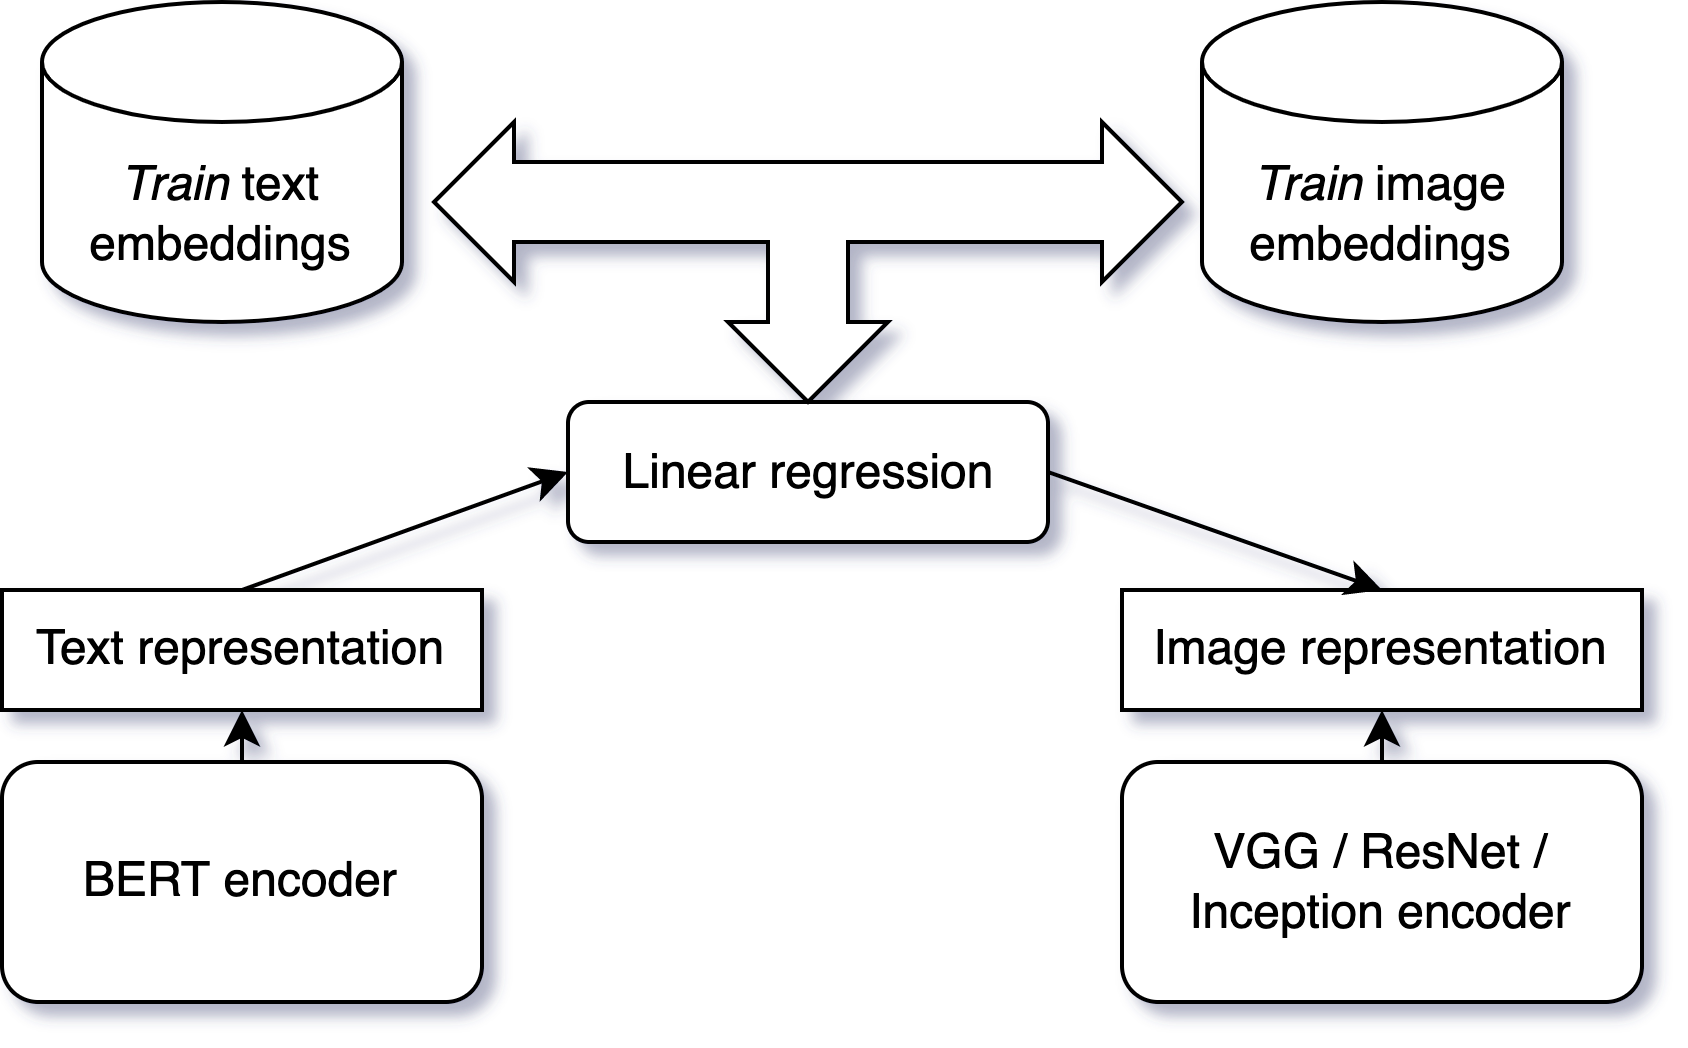

The diagram above was exported from draw.io. Its source (the exported page's mxGraphModel, read from the mxfile embedded in the PNG):
<mxGraphModel dx="2946" dy="1154" grid="1" gridSize="10" guides="1" tooltips="1" connect="1" arrows="1" fold="1" page="1" pageScale="1" pageWidth="827" pageHeight="1169" math="0" shadow="0">
  <root>
    <mxCell id="0" />
    <mxCell id="1" parent="0" />
    <mxCell id="15" value="BERT encoder" style="rounded=1;whiteSpace=wrap;html=1;" parent="1" vertex="1">
      <mxGeometry x="150" y="640" width="120" height="60" as="geometry" />
    </mxCell>
    <mxCell id="18" value="Text representation" style="rounded=0;whiteSpace=wrap;html=1;" parent="1" vertex="1">
      <mxGeometry x="150" y="597" width="120" height="30" as="geometry" />
    </mxCell>
    <mxCell id="19" value="" style="endArrow=classic;html=1;exitX=0.5;exitY=0;exitDx=0;exitDy=0;entryX=0.5;entryY=1;entryDx=0;entryDy=0;" parent="1" source="15" target="18" edge="1">
      <mxGeometry width="50" height="50" relative="1" as="geometry">
        <mxPoint x="200" y="560" as="sourcePoint" />
        <mxPoint x="250" y="510" as="targetPoint" />
      </mxGeometry>
    </mxCell>
    <mxCell id="32" value="&lt;i&gt;Train&lt;/i&gt; text embeddings" style="shape=cylinder3;whiteSpace=wrap;html=1;boundedLbl=1;backgroundOutline=1;size=15;" parent="1" vertex="1">
      <mxGeometry x="160" y="450" width="90" height="80" as="geometry" />
    </mxCell>
    <mxCell id="36" value="VGG / ResNet / Inception encoder" style="rounded=1;whiteSpace=wrap;html=1;" parent="1" vertex="1">
      <mxGeometry x="430" y="640" width="130" height="60" as="geometry" />
    </mxCell>
    <mxCell id="37" value="Linear regression" style="rounded=1;whiteSpace=wrap;html=1;" parent="1" vertex="1">
      <mxGeometry x="291.5" y="550" width="120" height="35" as="geometry" />
    </mxCell>
    <mxCell id="38" value="Image representation" style="rounded=0;whiteSpace=wrap;html=1;" parent="1" vertex="1">
      <mxGeometry x="430" y="597" width="130" height="30" as="geometry" />
    </mxCell>
    <mxCell id="39" value="" style="endArrow=classic;html=1;exitX=0.5;exitY=0;exitDx=0;exitDy=0;entryX=0.5;entryY=1;entryDx=0;entryDy=0;" parent="1" source="36" target="38" edge="1">
      <mxGeometry width="50" height="50" relative="1" as="geometry">
        <mxPoint x="480" y="560" as="sourcePoint" />
        <mxPoint x="530" y="510" as="targetPoint" />
      </mxGeometry>
    </mxCell>
    <mxCell id="43" value="&lt;i&gt;Train&lt;/i&gt; image embeddings" style="shape=cylinder3;whiteSpace=wrap;html=1;boundedLbl=1;backgroundOutline=1;size=15;" parent="1" vertex="1">
      <mxGeometry x="450" y="450" width="90" height="80" as="geometry" />
    </mxCell>
    <mxCell id="46" value="" style="html=1;shadow=0;dashed=0;align=center;verticalAlign=middle;shape=mxgraph.arrows2.triadArrow;dy=10;dx=20;arrowHead=40;rotation=-180;" parent="1" vertex="1">
      <mxGeometry x="258" y="480" width="187" height="70" as="geometry" />
    </mxCell>
    <mxCell id="49" value="" style="endArrow=classic;html=1;exitX=0.5;exitY=0;exitDx=0;exitDy=0;entryX=0;entryY=0.5;entryDx=0;entryDy=0;" parent="1" source="18" target="37" edge="1">
      <mxGeometry width="50" height="50" relative="1" as="geometry">
        <mxPoint x="290" y="560" as="sourcePoint" />
        <mxPoint x="340" y="510" as="targetPoint" />
      </mxGeometry>
    </mxCell>
    <mxCell id="50" value="" style="endArrow=classic;html=1;exitX=1;exitY=0.5;exitDx=0;exitDy=0;entryX=0.5;entryY=0;entryDx=0;entryDy=0;" parent="1" source="37" target="38" edge="1">
      <mxGeometry width="50" height="50" relative="1" as="geometry">
        <mxPoint x="220" y="607" as="sourcePoint" />
        <mxPoint x="304" y="577.5" as="targetPoint" />
      </mxGeometry>
    </mxCell>
  </root>
</mxGraphModel>